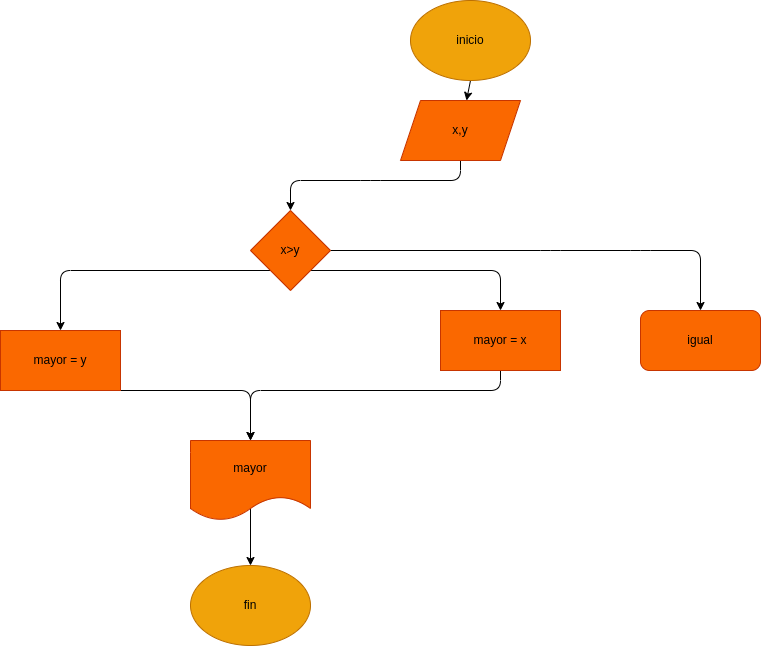

The diagram above was exported from draw.io. Its source (the exported page's mxGraphModel, read from the mxfile embedded in the PNG):
<mxGraphModel dx="1489" dy="401" grid="1" gridSize="10" guides="1" tooltips="1" connect="1" arrows="1" fold="1" page="1" pageScale="1" pageWidth="827" pageHeight="1169" math="0" shadow="0">
  <root>
    <mxCell id="0" />
    <mxCell id="1" parent="0" />
    <mxCell id="7" style="edgeStyle=none;html=1;exitX=0.5;exitY=1;exitDx=0;exitDy=0;" parent="1" source="2" target="6" edge="1">
      <mxGeometry relative="1" as="geometry" />
    </mxCell>
    <mxCell id="2" value="inicio" style="ellipse;whiteSpace=wrap;html=1;fillColor=#f0a30a;strokeColor=#BD7000;fontColor=#000000;" parent="1" vertex="1">
      <mxGeometry x="240" y="20" width="120" height="80" as="geometry" />
    </mxCell>
    <mxCell id="9" style="edgeStyle=none;html=1;exitX=1;exitY=1;exitDx=0;exitDy=0;entryX=0.5;entryY=0;entryDx=0;entryDy=0;" parent="1" source="5" target="12" edge="1">
      <mxGeometry relative="1" as="geometry">
        <mxPoint x="430" y="350" as="targetPoint" />
        <Array as="points">
          <mxPoint x="330" y="290" />
        </Array>
      </mxGeometry>
    </mxCell>
    <mxCell id="10" style="edgeStyle=none;html=1;exitX=0;exitY=1;exitDx=0;exitDy=0;entryX=0.5;entryY=0;entryDx=0;entryDy=0;" parent="1" source="5" target="11" edge="1">
      <mxGeometry relative="1" as="geometry">
        <mxPoint x="190" y="350" as="targetPoint" />
        <Array as="points">
          <mxPoint x="190" y="290" />
          <mxPoint x="-110" y="290" />
        </Array>
      </mxGeometry>
    </mxCell>
    <mxCell id="21" style="edgeStyle=none;html=1;exitX=1;exitY=0.5;exitDx=0;exitDy=0;" edge="1" parent="1" source="5">
      <mxGeometry relative="1" as="geometry">
        <mxPoint x="530" y="330" as="targetPoint" />
        <Array as="points">
          <mxPoint x="380" y="270" />
          <mxPoint x="470" y="270" />
          <mxPoint x="530" y="270" />
          <mxPoint x="530" y="330" />
        </Array>
      </mxGeometry>
    </mxCell>
    <mxCell id="5" value="x&amp;gt;y" style="rhombus;whiteSpace=wrap;html=1;fillColor=#fa6800;fontColor=#000000;strokeColor=#C73500;" parent="1" vertex="1">
      <mxGeometry x="80" y="230" width="80" height="80" as="geometry" />
    </mxCell>
    <mxCell id="8" style="edgeStyle=none;html=1;exitX=0.5;exitY=1;exitDx=0;exitDy=0;entryX=0.5;entryY=0;entryDx=0;entryDy=0;" parent="1" source="6" target="5" edge="1">
      <mxGeometry relative="1" as="geometry">
        <Array as="points">
          <mxPoint x="290" y="200" />
          <mxPoint x="200" y="200" />
          <mxPoint x="120" y="200" />
        </Array>
      </mxGeometry>
    </mxCell>
    <mxCell id="6" value="x,y" style="shape=parallelogram;perimeter=parallelogramPerimeter;whiteSpace=wrap;html=1;fixedSize=1;fillColor=#fa6800;fontColor=#000000;strokeColor=#C73500;" parent="1" vertex="1">
      <mxGeometry x="230" y="120" width="120" height="60" as="geometry" />
    </mxCell>
    <mxCell id="14" style="edgeStyle=none;html=1;exitX=0.5;exitY=1;exitDx=0;exitDy=0;entryX=0.5;entryY=0;entryDx=0;entryDy=0;" parent="1" source="11" target="13" edge="1">
      <mxGeometry relative="1" as="geometry">
        <Array as="points">
          <mxPoint x="80" y="410" />
        </Array>
      </mxGeometry>
    </mxCell>
    <mxCell id="11" value="mayor = y" style="rounded=0;whiteSpace=wrap;html=1;fillColor=#fa6800;fontColor=#000000;strokeColor=#C73500;" parent="1" vertex="1">
      <mxGeometry x="-170" y="350" width="120" height="60" as="geometry" />
    </mxCell>
    <mxCell id="15" style="edgeStyle=none;html=1;exitX=0.5;exitY=1;exitDx=0;exitDy=0;entryX=0.5;entryY=0;entryDx=0;entryDy=0;" parent="1" source="12" target="13" edge="1">
      <mxGeometry relative="1" as="geometry">
        <mxPoint x="310" y="490" as="targetPoint" />
        <Array as="points">
          <mxPoint x="330" y="410" />
          <mxPoint x="80" y="410" />
        </Array>
      </mxGeometry>
    </mxCell>
    <mxCell id="12" value="mayor = x" style="rounded=0;whiteSpace=wrap;html=1;fillColor=#fa6800;fontColor=#000000;strokeColor=#C73500;" parent="1" vertex="1">
      <mxGeometry x="270" y="330" width="120" height="60" as="geometry" />
    </mxCell>
    <mxCell id="17" style="edgeStyle=none;html=1;exitX=0.5;exitY=0;exitDx=0;exitDy=0;entryX=0.5;entryY=0;entryDx=0;entryDy=0;" parent="1" source="13" target="16" edge="1">
      <mxGeometry relative="1" as="geometry" />
    </mxCell>
    <mxCell id="13" value="mayor" style="shape=document;whiteSpace=wrap;html=1;boundedLbl=1;fillColor=#fa6800;fontColor=#000000;strokeColor=#C73500;" parent="1" vertex="1">
      <mxGeometry x="20" y="460" width="120" height="80" as="geometry" />
    </mxCell>
    <mxCell id="16" value="fin" style="ellipse;whiteSpace=wrap;html=1;fillColor=#f0a30a;fontColor=#000000;strokeColor=#BD7000;" parent="1" vertex="1">
      <mxGeometry x="20" y="585" width="120" height="80" as="geometry" />
    </mxCell>
    <mxCell id="20" value="igual" style="rounded=1;whiteSpace=wrap;html=1;fillColor=#fa6800;fontColor=#000000;strokeColor=#C73500;" vertex="1" parent="1">
      <mxGeometry x="470" y="330" width="120" height="60" as="geometry" />
    </mxCell>
  </root>
</mxGraphModel>